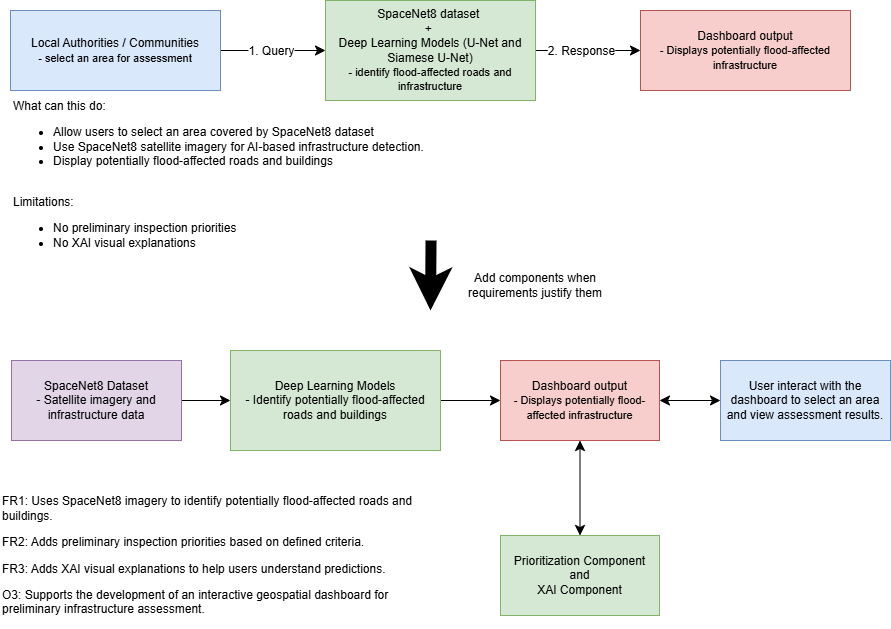

The diagram above was exported from draw.io. Its source (the exported page's mxGraphModel, read from the mxfile embedded in the PNG):
<mxGraphModel dx="946" dy="998" grid="1" gridSize="10" guides="1" tooltips="1" connect="1" arrows="1" fold="1" page="1" pageScale="1" pageWidth="1100" pageHeight="850" background="light-dark(#FFFFFF,#121212)" math="0" shadow="0">
  <root>
    <mxCell id="0" />
    <mxCell id="1" parent="0" />
    <mxCell id="323WbrOtznmihY-BzcYu-10" edge="1" parent="1" source="323WbrOtznmihY-BzcYu-8" style="edgeStyle=none;curved=1;rounded=0;curveGeometry=1;orthogonalLoop=1;jettySize=auto;html=1;fontSize=12;defaultLabelBackgroundColor=page;startSize=8;endSize=8;" target="323WbrOtznmihY-BzcYu-9" value="">
      <mxGeometry relative="1" as="geometry" />
    </mxCell>
    <mxCell id="323WbrOtznmihY-BzcYu-14" connectable="0" parent="323WbrOtznmihY-BzcYu-10" style="edgeLabel;html=1;align=center;verticalAlign=middle;resizable=0;points=[];inheritText=1;fontSize=12;defaultLabelBackgroundColor=page;" value="1. Query" vertex="1">
      <mxGeometry relative="1" x="0.1667" y="1" as="geometry">
        <mxPoint x="-11" y="1" as="offset" />
      </mxGeometry>
    </mxCell>
    <mxCell id="323WbrOtznmihY-BzcYu-8" parent="1" style="rounded=0;whiteSpace=wrap;html=1;fillColor=#dae8fc;strokeColor=#6c8ebf;" value="Local Authorities / Communities&lt;div&gt;&lt;font style=&quot;font-size: 11px;&quot;&gt;- select an area for assessment&lt;/font&gt;&lt;/div&gt;" vertex="1">
      <mxGeometry height="80" width="210" x="130" y="60" as="geometry" />
    </mxCell>
    <mxCell id="323WbrOtznmihY-BzcYu-12" edge="1" parent="1" source="323WbrOtznmihY-BzcYu-9" style="edgeStyle=none;curved=1;rounded=0;curveGeometry=1;orthogonalLoop=1;jettySize=auto;html=1;fontSize=12;defaultLabelBackgroundColor=page;startSize=8;endSize=8;" target="323WbrOtznmihY-BzcYu-11" value="">
      <mxGeometry relative="1" as="geometry" />
    </mxCell>
    <mxCell id="323WbrOtznmihY-BzcYu-15" connectable="0" parent="323WbrOtznmihY-BzcYu-12" style="edgeLabel;html=1;align=center;verticalAlign=middle;resizable=0;points=[];inheritText=1;fontSize=12;defaultLabelBackgroundColor=page;" value="2. Response" vertex="1">
      <mxGeometry relative="1" x="0.0667" y="-3" as="geometry">
        <mxPoint x="-11" y="-3" as="offset" />
      </mxGeometry>
    </mxCell>
    <mxCell id="323WbrOtznmihY-BzcYu-9" parent="1" style="rounded=0;whiteSpace=wrap;html=1;fillColor=#d5e8d4;strokeColor=#82b366;" value="SpaceNet8 dataset&amp;nbsp;&lt;div&gt;+&amp;nbsp;&lt;div&gt;Deep Learning Models (U-Net and Siamese U-Net)&lt;div&gt;&lt;font style=&quot;font-size: 11px;&quot;&gt;- identify flood-affected roads and infrastructure&lt;/font&gt;&lt;/div&gt;&lt;/div&gt;&lt;/div&gt;" vertex="1">
      <mxGeometry height="100" width="210" x="445" y="50" as="geometry" />
    </mxCell>
    <mxCell id="323WbrOtznmihY-BzcYu-11" parent="1" style="rounded=0;whiteSpace=wrap;html=1;fillColor=#f8cecc;strokeColor=#b85450;" value="Dashboard output&lt;div&gt;&lt;font style=&quot;font-size: 11px;&quot;&gt;- Displays potentially flood-affected infrastructure&lt;/font&gt;&lt;/div&gt;" vertex="1">
      <mxGeometry height="80" width="210" x="760" y="60" as="geometry" />
    </mxCell>
    <mxCell id="323WbrOtznmihY-BzcYu-18" edge="1" parent="1" source="323WbrOtznmihY-BzcYu-16" style="edgeStyle=none;curved=1;rounded=0;curveGeometry=1;orthogonalLoop=1;jettySize=auto;html=1;fontSize=12;defaultLabelBackgroundColor=page;startSize=8;endSize=8;strokeWidth=11;" value="">
      <mxGeometry relative="1" as="geometry">
        <mxPoint x="550" y="360" as="targetPoint" />
      </mxGeometry>
    </mxCell>
    <mxCell id="323WbrOtznmihY-BzcYu-16" parent="1" style="text;html=1;whiteSpace=wrap;strokeColor=none;fillColor=none;align=left;verticalAlign=middle;rounded=0;" value="&lt;span style=&quot;background-color: transparent; color: light-dark(#000000, var(--ge-light-color, #ffffff));&quot;&gt;What can this do:&lt;/span&gt;&lt;br&gt;&lt;ul&gt;&lt;li&gt;Allow users to select an area covered by SpaceNet8 dataset&lt;/li&gt;&lt;li&gt;Use SpaceNet8 satellite imagery for AI-based infrastructure detection.&lt;/li&gt;&lt;li&gt;Display potentially flood-affected roads and buildings&lt;/li&gt;&lt;/ul&gt;&lt;div&gt;&lt;br&gt;&lt;/div&gt;&lt;div&gt;Limitations:&lt;/div&gt;&lt;div&gt;&lt;ul&gt;&lt;li&gt;No preliminary inspection priorities&lt;/li&gt;&lt;li&gt;No XAI visual explanations&lt;/li&gt;&lt;/ul&gt;&lt;/div&gt;" vertex="1">
      <mxGeometry height="120" width="840" x="131" y="170" as="geometry" />
    </mxCell>
    <mxCell id="323WbrOtznmihY-BzcYu-19" parent="1" style="text;html=1;whiteSpace=wrap;strokeColor=none;fillColor=none;align=center;verticalAlign=middle;rounded=0;" value="Add components when requirements justify them" vertex="1">
      <mxGeometry height="30" width="150" x="580" y="320" as="geometry" />
    </mxCell>
    <mxCell id="323WbrOtznmihY-BzcYu-21" edge="1" parent="1" source="323WbrOtznmihY-BzcYu-23" style="edgeStyle=none;curved=1;rounded=0;curveGeometry=1;orthogonalLoop=1;jettySize=auto;html=1;fontSize=12;defaultLabelBackgroundColor=page;startSize=8;endSize=8;" target="323WbrOtznmihY-BzcYu-26" value="">
      <mxGeometry relative="1" as="geometry" />
    </mxCell>
    <mxCell id="323WbrOtznmihY-BzcYu-23" parent="1" style="rounded=0;whiteSpace=wrap;html=1;fillColor=#e1d5e7;strokeColor=#9673a6;" value="SpaceNet8 Dataset&lt;div&gt;- Satellite imagery and infrastructure data&lt;/div&gt;" vertex="1">
      <mxGeometry height="80" width="170" x="131" y="410" as="geometry" />
    </mxCell>
    <mxCell id="323WbrOtznmihY-BzcYu-24" edge="1" parent="1" source="323WbrOtznmihY-BzcYu-26" style="edgeStyle=none;curved=1;rounded=0;curveGeometry=1;orthogonalLoop=1;jettySize=auto;html=1;fontSize=12;defaultLabelBackgroundColor=page;startSize=8;endSize=8;" target="323WbrOtznmihY-BzcYu-27" value="">
      <mxGeometry relative="1" as="geometry" />
    </mxCell>
    <mxCell id="323WbrOtznmihY-BzcYu-26" parent="1" style="rounded=0;whiteSpace=wrap;html=1;fillColor=#d5e8d4;strokeColor=#82b366;" value="Deep Learning Models&lt;div&gt;- Identify potentially flood-affected roads and buildings&lt;/div&gt;" vertex="1">
      <mxGeometry height="100" width="210" x="350" y="400" as="geometry" />
    </mxCell>
    <mxCell id="323WbrOtznmihY-BzcYu-29" edge="1" parent="1" source="323WbrOtznmihY-BzcYu-27" style="edgeStyle=none;curved=1;rounded=0;curveGeometry=1;orthogonalLoop=1;jettySize=auto;html=1;fontSize=12;defaultLabelBackgroundColor=page;startSize=8;endSize=8;startArrow=classic;startFill=1;" target="323WbrOtznmihY-BzcYu-28" value="">
      <mxGeometry relative="1" as="geometry" />
    </mxCell>
    <mxCell id="323WbrOtznmihY-BzcYu-31" edge="1" parent="1" source="323WbrOtznmihY-BzcYu-27" style="edgeStyle=none;curved=1;rounded=0;curveGeometry=1;orthogonalLoop=1;jettySize=auto;html=1;fontSize=12;defaultLabelBackgroundColor=page;startSize=8;endSize=8;startArrow=classic;startFill=1;" target="323WbrOtznmihY-BzcYu-30" value="">
      <mxGeometry relative="1" as="geometry" />
    </mxCell>
    <mxCell id="323WbrOtznmihY-BzcYu-27" parent="1" style="rounded=0;whiteSpace=wrap;html=1;fillColor=#f8cecc;strokeColor=#b85450;" value="Dashboard output&lt;div&gt;&lt;font style=&quot;font-size: 11px;&quot;&gt;- Displays potentially flood-affected infrastructure&lt;/font&gt;&lt;/div&gt;" vertex="1">
      <mxGeometry height="80" width="159" x="620" y="410" as="geometry" />
    </mxCell>
    <mxCell id="323WbrOtznmihY-BzcYu-28" parent="1" style="rounded=0;whiteSpace=wrap;html=1;fillColor=#dae8fc;strokeColor=#6c8ebf;" value="User interact with the dashboard to select an area and view assessment results." vertex="1">
      <mxGeometry height="80" width="170" x="840" y="410" as="geometry" />
    </mxCell>
    <mxCell id="323WbrOtznmihY-BzcYu-30" parent="1" style="rounded=0;whiteSpace=wrap;html=1;fillColor=#d5e8d4;strokeColor=#82b366;" value="Prioritization Component&lt;div&gt;and&lt;/div&gt;&lt;div&gt;XAI Component&lt;/div&gt;" vertex="1">
      <mxGeometry height="80" width="159" x="620" y="585" as="geometry" />
    </mxCell>
    <mxCell id="323WbrOtznmihY-BzcYu-32" parent="1" style="text;html=1;whiteSpace=wrap;strokeColor=none;fillColor=none;align=left;verticalAlign=middle;rounded=0;" value="&lt;li&gt;&lt;p&gt;FR1: Uses SpaceNet8 imagery to identify potentially flood-affected roads and buildings.&lt;/p&gt;&lt;/li&gt;&lt;li&gt;&lt;p&gt;&lt;span style=&quot;background-color: transparent; color: light-dark(#000000, var(--ge-light-color, #ffffff));&quot;&gt;FR2:&lt;/span&gt;&lt;span style=&quot;background-color: transparent; color: light-dark(#000000, var(--ge-light-color, #ffffff));&quot;&gt; &lt;/span&gt;&lt;span style=&quot;background-color: transparent; color: light-dark(#000000, var(--ge-light-color, #ffffff));&quot;&gt;Adds &lt;/span&gt;&lt;span style=&quot;background-color: transparent; color: light-dark(#000000, var(--ge-light-color, #ffffff));&quot;&gt;preliminary &lt;/span&gt;&lt;span style=&quot;background-color: transparent; color: light-dark(#000000, var(--ge-light-color, #ffffff));&quot;&gt;inspection &lt;/span&gt;&lt;span style=&quot;background-color: transparent; color: light-dark(#000000, var(--ge-light-color, #ffffff));&quot;&gt;priorities &lt;/span&gt;&lt;span style=&quot;background-color: transparent; color: light-dark(#000000, var(--ge-light-color, #ffffff));&quot;&gt;based &lt;/span&gt;&lt;span style=&quot;background-color: transparent; color: light-dark(#000000, var(--ge-light-color, #ffffff));&quot;&gt;on &lt;/span&gt;&lt;span style=&quot;background-color: transparent; color: light-dark(#000000, var(--ge-light-color, #ffffff));&quot;&gt;defined &lt;/span&gt;&lt;span style=&quot;background-color: transparent; color: light-dark(#000000, var(--ge-light-color, #ffffff));&quot;&gt;criteria.&lt;/span&gt;&lt;/p&gt;&lt;/li&gt;&lt;li&gt;&lt;p&gt;FR3: Adds XAI visual explanations to help users understand predictions.&lt;/p&gt;&lt;/li&gt;&lt;li&gt;&lt;p&gt;O3: Supports the development of an interactive geospatial dashboard for preliminary infrastructure assessment.&lt;/p&gt;&lt;/li&gt;" vertex="1">
      <mxGeometry height="120" width="430" x="120" y="545" as="geometry" />
    </mxCell>
  </root>
</mxGraphModel>